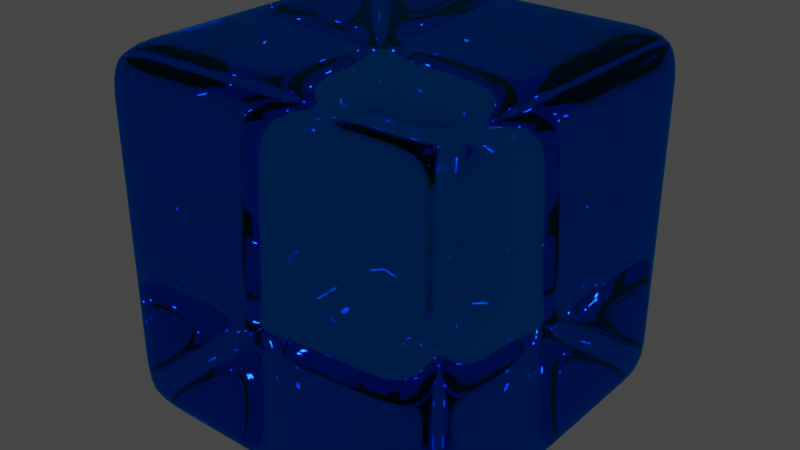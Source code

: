 # Source: gla_on.blend  (saved by Blender 2.81.16; exported with 4.5.12 LTS)
import bpy
from mathutils import Matrix  # noqa: F401  (used for matrix-valued properties, if any)

bpy.ops.wm.read_factory_settings(use_empty=True)
scene = bpy.context.scene
scene.name = 'Scene'

# ---- collections
col_collection = bpy.data.collections.new('Collection'); scene.collection.children.link(col_collection)

# ---- materials (node trees are filled in below, after node groups)
mat_material = bpy.data.materials.new('Material')
mat_material.alpha_threshold = 0.2917
mat_material.line_color = (0.0, 0.0, 0.0, 1.0)

# ---- material node trees
mat_material.use_nodes = True; mat_material.node_tree.nodes.clear()
_N = mat_material.node_tree.nodes; _L = mat_material.node_tree.links
n0 = _N.new('ShaderNodeOutputMaterial'); n0.name = 'Material Output'; n0.location = (300, 300)
n1 = _N.new('ShaderNodeBsdfGlass'); n1.name = 'Glass BSDF'; n1.location = (10, 300)
n1.distribution = 'GGX'
n1.inputs[0].default_value = (0.0, 0.4696, 1.0, 1.0)
n1.inputs[2].default_value = 1.45
_L.new(n1.outputs[0], n0.inputs[0])
n0.is_active_output = True

# ---- world
world_world = bpy.data.worlds.new('World'); scene.world = world_world
world_world.use_nodes = True; world_world.node_tree.nodes.clear()
_N = world_world.node_tree.nodes; _L = world_world.node_tree.links
n0 = _N.new('ShaderNodeOutputWorld'); n0.name = 'World Output'; n0.location = (300, 300)
n1 = _N.new('ShaderNodeBackground'); n1.name = 'Background'; n1.location = (10, 300)
n1.inputs[0].default_value = (0.05088, 0.05088, 0.05088, 1.0)
_L.new(n1.outputs[0], n0.inputs[0])
n0.is_active_output = True
world_world.color = (0.05088, 0.05088, 0.05088)
world_world.use_sun_shadow = False
world_world.sun_shadow_jitter_overblur = 0.0

# ---- meshes
me_cube = bpy.data.meshes.new('Cube')
me_cube.from_pydata([(1.0, 1.0, 1.0), (1.0, 1.0, -1.0), (1.0, -1.0, 1.0), (1.0, -1.0, -1.0), (-1.0, 1.0, 1.0), (-1.0, 1.0, -1.0), (-1.0, -1.0, 1.0), (-1.0, -1.0, -1.0), (0.6667, 1.0, -1.0), (0.3333, 1.0, -1.0), (-2.98e-08, 1.0, -1.0), (-0.3333, 1.0, -1.0), (-0.6667, 1.0, -1.0), (0.6667, -1.0, 1.0), (0.3333, -1.0, 1.0), (-2.98e-08, -1.0, 1.0), (-0.3333, -1.0, 1.0), (-0.6667, -1.0, 1.0), (-0.6667, -1.0, -1.0), (-0.3333, -1.0, -1.0), (2.98e-08, -1.0, -1.0), (0.3333, -1.0, -1.0), (0.6667, -1.0, -1.0), (-0.6667, 1.0, 1.0), (-0.3333, 1.0, 1.0), (2.98e-08, 1.0, 1.0), (0.3333, 1.0, 1.0), (0.6667, 1.0, 1.0), (-1.0, 0.6667, -1.0), (-1.0, 0.3333, -1.0), (-1.0, -2.98e-08, -1.0), (-1.0, -0.3333, -1.0), (-1.0, -0.6667, -1.0), (1.0, 0.6667, 1.0), (1.0, 0.3333, 1.0), (1.0, -2.98e-08, 1.0), (1.0, -0.3333, 1.0), (1.0, -0.6667, 1.0), (-1.0, -0.6667, 1.0), (-1.0, -0.3333, 1.0), (-1.0, 2.98e-08, 1.0), (-1.0, 0.3333, 1.0), (-1.0, 0.6667, 1.0), (1.0, -0.6667, -1.0), (1.0, -0.3333, -1.0), (1.0, 2.98e-08, -1.0), (1.0, 0.3333, -1.0), (1.0, 0.6667, -1.0), (-0.6667, 0.6667, -1.0), (-0.6667, 0.3333, -1.0), (-0.6667, -2.98e-08, -1.0), (-0.6667, -0.3333, -1.0), (-0.6667, -0.6667, -1.0), (-0.3333, 0.6667, -1.0), (-0.3333, 0.3333, -1.0), (-0.3333, -2.98e-08, -1.0), (-0.3333, -0.3333, -1.0), (-0.3333, -0.6667, -1.0), (-1.987e-08, 0.6667, -1.0), (-9.934e-09, 0.3333, -1.0), (8.882e-16, -2.98e-08, -1.0), (9.934e-09, -0.3333, -1.0), (1.987e-08, -0.6667, -1.0), (0.3333, 0.6667, -1.0), (0.3333, 0.3333, -1.0), (0.3333, -2.98e-08, -1.0), (0.3333, -0.3333, -1.0), (0.3333, -0.6667, -1.0), (0.6667, 0.6667, -1.0), (0.6667, 0.3333, -1.0), (0.6667, -2.98e-08, -1.0), (0.6667, -0.3333, -1.0), (0.6667, -0.6667, -1.0), (0.6667, 0.6667, 1.0), (0.6667, 0.3333, 1.0), (0.6667, -2.98e-08, 1.0), (0.6667, -0.3333, 1.0), (0.6667, -0.6667, 1.0), (0.3333, 0.6667, 1.0), (0.3333, 0.3333, 1.0), (0.3333, -2.98e-08, 1.0), (0.3333, -0.3333, 1.0), (0.3333, -0.6667, 1.0), (1.987e-08, 0.6667, 1.0), (9.934e-09, 0.3333, 1.0), (-8.882e-16, -2.98e-08, 1.0), (-9.934e-09, -0.3333, 1.0), (-1.987e-08, -0.6667, 1.0), (-0.3333, 0.6667, 1.0), (-0.3333, 0.3333, 1.0), (-0.3333, -2.98e-08, 1.0), (-0.3333, -0.3333, 1.0), (-0.3333, -0.6667, 1.0), (-0.6667, 0.6667, 1.0), (-0.6667, 0.3333, 1.0), (-0.6667, -2.98e-08, 1.0), (-0.6667, -0.3333, 1.0), (-0.6667, -0.6667, 1.0), (1.0, 1.0, 0.6667), (1.0, 1.0, 0.3333), (1.0, 1.0, -2.98e-08), (1.0, 1.0, -0.3333), (1.0, 1.0, -0.6667), (-1.0, -1.0, -0.6667), (-1.0, -1.0, -0.3333), (-1.0, -1.0, 2.98e-08), (-1.0, -1.0, 0.3333), (-1.0, -1.0, 0.6667), (1.0, -1.0, 0.6667), (1.0, -1.0, 0.3333), (1.0, -1.0, -2.98e-08), (1.0, -1.0, -0.3333), (1.0, -1.0, -0.6667), (-1.0, 1.0, 0.6667), (-1.0, 1.0, 0.3333), (-1.0, 1.0, -2.98e-08), (-1.0, 1.0, -0.3333), (-1.0, 1.0, -0.6667), (-0.6667, 1.0, 0.6667), (-0.6667, 1.0, 0.3333), (-0.6667, 1.0, -2.98e-08), (-0.6667, 1.0, -0.3333), (-0.6667, 1.0, -0.6667), (-0.3333, 1.0, 0.6667), (-0.3333, 1.0, 0.3333), (-0.3333, 1.0, -2.98e-08), (-0.3333, 1.0, -0.3333), (-0.3333, 1.0, -0.6667), (1.987e-08, 1.0, 0.6667), (9.934e-09, 1.0, 0.3333), (-8.882e-16, 1.0, -2.98e-08), (-9.934e-09, 1.0, -0.3333), (-1.987e-08, 1.0, -0.6667), (0.3333, 1.0, 0.6667), (0.3333, 1.0, 0.3333), (0.3333, 1.0, -2.98e-08), (0.3333, 1.0, -0.3333), (0.3333, 1.0, -0.6667), (0.6667, 1.0, 0.6667), (0.6667, 1.0, 0.3333), (0.6667, 1.0, -2.98e-08), (0.6667, 1.0, -0.3333), (0.6667, 1.0, -0.6667), (0.6667, -1.0, 0.6667), (0.6667, -1.0, 0.3333), (0.6667, -1.0, -2.98e-08), (0.6667, -1.0, -0.3333), (0.6667, -1.0, -0.6667), (0.3333, -1.0, 0.6667), (0.3333, -1.0, 0.3333), (0.3333, -1.0, -2.98e-08), (0.3333, -1.0, -0.3333), (0.3333, -1.0, -0.6667), (-1.987e-08, -1.0, 0.6667), (-9.934e-09, -1.0, 0.3333), (8.882e-16, -1.0, -2.98e-08), (9.934e-09, -1.0, -0.3333), (1.987e-08, -1.0, -0.6667), (-0.3333, -1.0, 0.6667), (-0.3333, -1.0, 0.3333), (-0.3333, -1.0, -2.98e-08), (-0.3333, -1.0, -0.3333), (-0.3333, -1.0, -0.6667), (-0.6667, -1.0, 0.6667), (-0.6667, -1.0, 0.3333), (-0.6667, -1.0, -2.98e-08), (-0.6667, -1.0, -0.3333), (-0.6667, -1.0, -0.6667), (1.0, 0.6667, 0.6667), (1.0, 0.6667, 0.3333), (1.0, 0.6667, -2.98e-08), (1.0, 0.6667, -0.3333), (1.0, 0.6667, -0.6667), (1.0, 0.3333, 0.6667), (1.0, 0.3333, 0.3333), (1.0, 0.3333, -2.98e-08), (1.0, 0.3333, -0.3333), (1.0, 0.3333, -0.6667), (1.0, -1.987e-08, 0.6667), (1.0, -9.934e-09, 0.3333), (1.0, 8.882e-16, -2.98e-08), (1.0, 9.934e-09, -0.3333), (1.0, 1.987e-08, -0.6667), (1.0, -0.3333, 0.6667), (1.0, -0.3333, 0.3333), (1.0, -0.3333, -2.98e-08), (1.0, -0.3333, -0.3333), (1.0, -0.3333, -0.6667), (1.0, -0.6667, 0.6667), (1.0, -0.6667, 0.3333), (1.0, -0.6667, -2.98e-08), (1.0, -0.6667, -0.3333), (1.0, -0.6667, -0.6667), (-1.0, -0.6667, 0.6667), (-1.0, -0.6667, 0.3333), (-1.0, -0.6667, -2.98e-08), (-1.0, -0.6667, -0.3333), (-1.0, -0.6667, -0.6667), (-1.0, -0.3333, 0.6667), (-1.0, -0.3333, 0.3333), (-1.0, -0.3333, -2.98e-08), (-1.0, -0.3333, -0.3333), (-1.0, -0.3333, -0.6667), (-1.0, 1.987e-08, 0.6667), (-1.0, 9.934e-09, 0.3333), (-1.0, -8.882e-16, -2.98e-08), (-1.0, -9.934e-09, -0.3333), (-1.0, -1.987e-08, -0.6667), (-1.0, 0.3333, 0.6667), (-1.0, 0.3333, 0.3333), (-1.0, 0.3333, -2.98e-08), (-1.0, 0.3333, -0.3333), (-1.0, 0.3333, -0.6667), (-1.0, 0.6667, 0.6667), (-1.0, 0.6667, 0.3333), (-1.0, 0.6667, -2.98e-08), (-1.0, 0.6667, -0.3333), (-1.0, 0.6667, -0.6667)], [], [(97, 38, 6, 17), (163, 17, 6, 107), (213, 42, 4, 113), (72, 43, 3, 22), (188, 37, 2, 108), (138, 27, 0, 98), (113, 4, 23, 118), (118, 23, 24, 123), (123, 24, 25, 128), (128, 25, 26, 133), (133, 26, 27, 138), (32, 52, 18, 7), (52, 57, 19, 18), (57, 62, 20, 19), (62, 67, 21, 20), (67, 72, 22, 21), (108, 2, 13, 143), (143, 13, 14, 148), (148, 14, 15, 153), (153, 15, 16, 158), (158, 16, 17, 163), (37, 77, 13, 2), (77, 82, 14, 13), (82, 87, 15, 14), (87, 92, 16, 15), (92, 97, 17, 16), (24, 23, 93, 88), (88, 93, 94, 89), (89, 94, 95, 90), (90, 95, 96, 91), (91, 96, 97, 92), (25, 24, 88, 83), (83, 88, 89, 84), (84, 89, 90, 85), (85, 90, 91, 86), (86, 91, 92, 87), (26, 25, 83, 78), (78, 83, 84, 79), (79, 84, 85, 80), (80, 85, 86, 81), (81, 86, 87, 82), (27, 26, 78, 73), (73, 78, 79, 74), (74, 79, 80, 75), (75, 80, 81, 76), (76, 81, 82, 77), (0, 27, 73, 33), (33, 73, 74, 34), (34, 74, 75, 35), (35, 75, 76, 36), (36, 76, 77, 37), (9, 8, 68, 63), (63, 68, 69, 64), (64, 69, 70, 65), (65, 70, 71, 66), (66, 71, 72, 67), (10, 9, 63, 58), (58, 63, 64, 59), (59, 64, 65, 60), (60, 65, 66, 61), (61, 66, 67, 62), (11, 10, 58, 53), (53, 58, 59, 54), (54, 59, 60, 55), (55, 60, 61, 56), (56, 61, 62, 57), (12, 11, 53, 48), (48, 53, 54, 49), (49, 54, 55, 50), (50, 55, 56, 51), (51, 56, 57, 52), (5, 12, 48, 28), (28, 48, 49, 29), (29, 49, 50, 30), (30, 50, 51, 31), (31, 51, 52, 32), (98, 0, 33, 168), (168, 33, 34, 173), (173, 34, 35, 178), (178, 35, 36, 183), (183, 36, 37, 188), (8, 1, 47, 68), (68, 47, 46, 69), (69, 46, 45, 70), (70, 45, 44, 71), (71, 44, 43, 72), (107, 6, 38, 193), (193, 38, 39, 198), (198, 39, 40, 203), (203, 40, 41, 208), (208, 41, 42, 213), (23, 4, 42, 93), (93, 42, 41, 94), (94, 41, 40, 95), (95, 40, 39, 96), (96, 39, 38, 97), (29, 212, 217, 28), (212, 211, 216, 217), (211, 210, 215, 216), (210, 209, 214, 215), (209, 208, 213, 214), (30, 207, 212, 29), (207, 206, 211, 212), (206, 205, 210, 211), (205, 204, 209, 210), (204, 203, 208, 209), (31, 202, 207, 30), (202, 201, 206, 207), (201, 200, 205, 206), (200, 199, 204, 205), (199, 198, 203, 204), (32, 197, 202, 31), (197, 196, 201, 202), (196, 195, 200, 201), (195, 194, 199, 200), (194, 193, 198, 199), (7, 103, 197, 32), (103, 104, 196, 197), (104, 105, 195, 196), (105, 106, 194, 195), (106, 107, 193, 194), (44, 187, 192, 43), (187, 186, 191, 192), (186, 185, 190, 191), (185, 184, 189, 190), (184, 183, 188, 189), (45, 182, 187, 44), (182, 181, 186, 187), (181, 180, 185, 186), (180, 179, 184, 185), (179, 178, 183, 184), (46, 177, 182, 45), (177, 176, 181, 182), (176, 175, 180, 181), (175, 174, 179, 180), (174, 173, 178, 179), (47, 172, 177, 46), (172, 171, 176, 177), (171, 170, 175, 176), (170, 169, 174, 175), (169, 168, 173, 174), (1, 102, 172, 47), (102, 101, 171, 172), (101, 100, 170, 171), (100, 99, 169, 170), (99, 98, 168, 169), (19, 162, 167, 18), (162, 161, 166, 167), (161, 160, 165, 166), (160, 159, 164, 165), (159, 158, 163, 164), (20, 157, 162, 19), (157, 156, 161, 162), (156, 155, 160, 161), (155, 154, 159, 160), (154, 153, 158, 159), (21, 152, 157, 20), (152, 151, 156, 157), (151, 150, 155, 156), (150, 149, 154, 155), (149, 148, 153, 154), (22, 147, 152, 21), (147, 146, 151, 152), (146, 145, 150, 151), (145, 144, 149, 150), (144, 143, 148, 149), (3, 112, 147, 22), (112, 111, 146, 147), (111, 110, 145, 146), (110, 109, 144, 145), (109, 108, 143, 144), (9, 137, 142, 8), (137, 136, 141, 142), (136, 135, 140, 141), (135, 134, 139, 140), (134, 133, 138, 139), (10, 132, 137, 9), (132, 131, 136, 137), (131, 130, 135, 136), (130, 129, 134, 135), (129, 128, 133, 134), (11, 127, 132, 10), (127, 126, 131, 132), (126, 125, 130, 131), (125, 124, 129, 130), (124, 123, 128, 129), (12, 122, 127, 11), (122, 121, 126, 127), (121, 120, 125, 126), (120, 119, 124, 125), (119, 118, 123, 124), (5, 117, 122, 12), (117, 116, 121, 122), (116, 115, 120, 121), (115, 114, 119, 120), (114, 113, 118, 119), (8, 142, 102, 1), (142, 141, 101, 102), (141, 140, 100, 101), (140, 139, 99, 100), (139, 138, 98, 99), (43, 192, 112, 3), (192, 191, 111, 112), (191, 190, 110, 111), (190, 189, 109, 110), (189, 188, 108, 109), (28, 217, 117, 5), (217, 216, 116, 117), (216, 215, 115, 116), (215, 214, 114, 115), (214, 213, 113, 114), (18, 167, 103, 7), (167, 166, 104, 103), (166, 165, 105, 104), (165, 164, 106, 105), (164, 163, 107, 106)])
me_cube.polygons.foreach_set('use_smooth', [True] * 216)
_uv = me_cube.uv_layers.new(name='UVMap')
_uv.uv.foreach_set('vector', [0.8333, 0.7083, 0.875, 0.7083, 0.875, 0.75, 0.8333, 0.75, 0.5833, 0.9583, 0.625, 0.9583, 0.625, 1.0, 0.5833, 1.0, 0.5833, 0.2083, 0.625, 0.2083, 0.625, 0.25, 0.5833, 0.25, 0.3333, 0.7083, 0.375, 0.7083, 0.375, 0.75, 0.3333, 0.75, 0.5833, 0.7083, 0.625, 0.7083, 0.625, 0.75, 0.5833, 0.75, 0.5833, 0.4583, 0.625, 0.4583, 0.625, 0.5, 0.5833, 0.5, 0.5833, 0.25, 0.625, 0.25, 0.625, 0.2917, 0.5833, 0.2917, 0.5833, 0.2917, 0.625, 0.2917, 0.625, 0.3333, 0.5833, 0.3333, 0.5833, 0.3333, 0.625, 0.3333, 0.625, 0.375, 0.5833, 0.375, 0.5833, 0.375, 0.625, 0.375, 0.625, 0.4167, 0.5833, 0.4167, 0.5833, 0.4167, 0.625, 0.4167, 0.625, 0.4583, 0.5833, 0.4583, 0.125, 0.7083, 0.1667, 0.7083, 0.1667, 0.75, 0.125, 0.75, 0.1667, 0.7083, 0.2083, 0.7083, 0.2083, 0.75, 0.1667, 0.75, 0.2083, 0.7083, 0.25, 0.7083, 0.25, 0.75, 0.2083, 0.75, 0.25, 0.7083, 0.2917, 0.7083, 0.2917, 0.75, 0.25, 0.75, 0.2917, 0.7083, 0.3333, 0.7083, 0.3333, 0.75, 0.2917, 0.75, 0.5833, 0.75, 0.625, 0.75, 0.625, 0.7917, 0.5833, 0.7917, 0.5833, 0.7917, 0.625, 0.7917, 0.625, 0.8333, 0.5833, 0.8333, 0.5833, 0.8333, 0.625, 0.8333, 0.625, 0.875, 0.5833, 0.875, 0.5833, 0.875, 0.625, 0.875, 0.625, 0.9167, 0.5833, 0.9167, 0.5833, 0.9167, 0.625, 0.9167, 0.625, 0.9583, 0.5833, 0.9583, 0.625, 0.7083, 0.6667, 0.7083, 0.6667, 0.75, 0.625, 0.75, 0.6667, 0.7083, 0.7083, 0.7083, 0.7083, 0.75, 0.6667, 0.75, 0.7083, 0.7083, 0.75, 0.7083, 0.75, 0.75, 0.7083, 0.75, 0.75, 0.7083, 0.7917, 0.7083, 0.7917, 0.75, 0.75, 0.75, 0.7917, 0.7083, 0.8333, 0.7083, 0.8333, 0.75, 0.7917, 0.75, 0.7917, 0.5, 0.8333, 0.5, 0.8333, 0.5417, 0.7917, 0.5417, 0.7917, 0.5417, 0.8333, 0.5417, 0.8333, 0.5833, 0.7917, 0.5833, 0.7917, 0.5833, 0.8333, 0.5833, 0.8333, 0.625, 0.7917, 0.625, 0.7917, 0.625, 0.8333, 0.625, 0.8333, 0.6667, 0.7917, 0.6667, 0.7917, 0.6667, 0.8333, 0.6667, 0.8333, 0.7083, 0.7917, 0.7083, 0.75, 0.5, 0.7917, 0.5, 0.7917, 0.5417, 0.75, 0.5417, 0.75, 0.5417, 0.7917, 0.5417, 0.7917, 0.5833, 0.75, 0.5833, 0.75, 0.5833, 0.7917, 0.5833, 0.7917, 0.625, 0.75, 0.625, 0.75, 0.625, 0.7917, 0.625, 0.7917, 0.6667, 0.75, 0.6667, 0.75, 0.6667, 0.7917, 0.6667, 0.7917, 0.7083, 0.75, 0.7083, 0.7083, 0.5, 0.75, 0.5, 0.75, 0.5417, 0.7083, 0.5417, 0.7083, 0.5417, 0.75, 0.5417, 0.75, 0.5833, 0.7083, 0.5833, 0.7083, 0.5833, 0.75, 0.5833, 0.75, 0.625, 0.7083, 0.625, 0.7083, 0.625, 0.75, 0.625, 0.75, 0.6667, 0.7083, 0.6667, 0.7083, 0.6667, 0.75, 0.6667, 0.75, 0.7083, 0.7083, 0.7083, 0.6667, 0.5, 0.7083, 0.5, 0.7083, 0.5417, 0.6667, 0.5417, 0.6667, 0.5417, 0.7083, 0.5417, 0.7083, 0.5833, 0.6667, 0.5833, 0.6667, 0.5833, 0.7083, 0.5833, 0.7083, 0.625, 0.6667, 0.625, 0.6667, 0.625, 0.7083, 0.625, 0.7083, 0.6667, 0.6667, 0.6667, 0.6667, 0.6667, 0.7083, 0.6667, 0.7083, 0.7083, 0.6667, 0.7083, 0.625, 0.5, 0.6667, 0.5, 0.6667, 0.5417, 0.625, 0.5417, 0.625, 0.5417, 0.6667, 0.5417, 0.6667, 0.5833, 0.625, 0.5833, 0.625, 0.5833, 0.6667, 0.5833, 0.6667, 0.625, 0.625, 0.625, 0.625, 0.625, 0.6667, 0.625, 0.6667, 0.6667, 0.625, 0.6667, 0.625, 0.6667, 0.6667, 0.6667, 0.6667, 0.7083, 0.625, 0.7083, 0.2917, 0.5, 0.3333, 0.5, 0.3333, 0.5417, 0.2917, 0.5417, 0.2917, 0.5417, 0.3333, 0.5417, 0.3333, 0.5833, 0.2917, 0.5833, 0.2917, 0.5833, 0.3333, 0.5833, 0.3333, 0.625, 0.2917, 0.625, 0.2917, 0.625, 0.3333, 0.625, 0.3333, 0.6667, 0.2917, 0.6667, 0.2917, 0.6667, 0.3333, 0.6667, 0.3333, 0.7083, 0.2917, 0.7083, 0.25, 0.5, 0.2917, 0.5, 0.2917, 0.5417, 0.25, 0.5417, 0.25, 0.5417, 0.2917, 0.5417, 0.2917, 0.5833, 0.25, 0.5833, 0.25, 0.5833, 0.2917, 0.5833, 0.2917, 0.625, 0.25, 0.625, 0.25, 0.625, 0.2917, 0.625, 0.2917, 0.6667, 0.25, 0.6667, 0.25, 0.6667, 0.2917, 0.6667, 0.2917, 0.7083, 0.25, 0.7083, 0.2083, 0.5, 0.25, 0.5, 0.25, 0.5417, 0.2083, 0.5417, 0.2083, 0.5417, 0.25, 0.5417, 0.25, 0.5833, 0.2083, 0.5833, 0.2083, 0.5833, 0.25, 0.5833, 0.25, 0.625, 0.2083, 0.625, 0.2083, 0.625, 0.25, 0.625, 0.25, 0.6667, 0.2083, 0.6667, 0.2083, 0.6667, 0.25, 0.6667, 0.25, 0.7083, 0.2083, 0.7083, 0.1667, 0.5, 0.2083, 0.5, 0.2083, 0.5417, 0.1667, 0.5417, 0.1667, 0.5417, 0.2083, 0.5417, 0.2083, 0.5833, 0.1667, 0.5833, 0.1667, 0.5833, 0.2083, 0.5833, 0.2083, 0.625, 0.1667, 0.625, 0.1667, 0.625, 0.2083, 0.625, 0.2083, 0.6667, 0.1667, 0.6667, 0.1667, 0.6667, 0.2083, 0.6667, 0.2083, 0.7083, 0.1667, 0.7083, 0.125, 0.5, 0.1667, 0.5, 0.1667, 0.5417, 0.125, 0.5417, 0.125, 0.5417, 0.1667, 0.5417, 0.1667, 0.5833, 0.125, 0.5833, 0.125, 0.5833, 0.1667, 0.5833, 0.1667, 0.625, 0.125, 0.625, 0.125, 0.625, 0.1667, 0.625, 0.1667, 0.6667, 0.125, 0.6667, 0.125, 0.6667, 0.1667, 0.6667, 0.1667, 0.7083, 0.125, 0.7083, 0.5833, 0.5, 0.625, 0.5, 0.625, 0.5417, 0.5833, 0.5417, 0.5833, 0.5417, 0.625, 0.5417, 0.625, 0.5833, 0.5833, 0.5833, 0.5833, 0.5833, 0.625, 0.5833, 0.625, 0.625, 0.5833, 0.625, 0.5833, 0.625, 0.625, 0.625, 0.625, 0.6667, 0.5833, 0.6667, 0.5833, 0.6667, 0.625, 0.6667, 0.625, 0.7083, 0.5833, 0.7083, 0.3333, 0.5, 0.375, 0.5, 0.375, 0.5417, 0.3333, 0.5417, 0.3333, 0.5417, 0.375, 0.5417, 0.375, 0.5833, 0.3333, 0.5833, 0.3333, 0.5833, 0.375, 0.5833, 0.375, 0.625, 0.3333, 0.625, 0.3333, 0.625, 0.375, 0.625, 0.375, 0.6667, 0.3333, 0.6667, 0.3333, 0.6667, 0.375, 0.6667, 0.375, 0.7083, 0.3333, 0.7083, 0.5833, 0.0, 0.625, 0.0, 0.625, 0.04167, 0.5833, 0.04167, 0.5833, 0.04167, 0.625, 0.04167, 0.625, 0.08333, 0.5833, 0.08333, 0.5833, 0.08333, 0.625, 0.08333, 0.625, 0.125, 0.5833, 0.125, 0.5833, 0.125, 0.625, 0.125, 0.625, 0.1667, 0.5833, 0.1667, 0.5833, 0.1667, 0.625, 0.1667, 0.625, 0.2083, 0.5833, 0.2083, 0.8333, 0.5, 0.875, 0.5, 0.875, 0.5417, 0.8333, 0.5417, 0.8333, 0.5417, 0.875, 0.5417, 0.875, 0.5833, 0.8333, 0.5833, 0.8333, 0.5833, 0.875, 0.5833, 0.875, 0.625, 0.8333, 0.625, 0.8333, 0.625, 0.875, 0.625, 0.875, 0.6667, 0.8333, 0.6667, 0.8333, 0.6667, 0.875, 0.6667, 0.875, 0.7083, 0.8333, 0.7083, 0.375, 0.1667, 0.4167, 0.1667, 0.4167, 0.2083, 0.375, 0.2083, 0.4167, 0.1667, 0.4583, 0.1667, 0.4583, 0.2083, 0.4167, 0.2083, 0.4583, 0.1667, 0.5, 0.1667, 0.5, 0.2083, 0.4583, 0.2083, 0.5, 0.1667, 0.5417, 0.1667, 0.5417, 0.2083, 0.5, 0.2083, 0.5417, 0.1667, 0.5833, 0.1667, 0.5833, 0.2083, 0.5417, 0.2083, 0.375, 0.125, 0.4167, 0.125, 0.4167, 0.1667, 0.375, 0.1667, 0.4167, 0.125, 0.4583, 0.125, 0.4583, 0.1667, 0.4167, 0.1667, 0.4583, 0.125, 0.5, 0.125, 0.5, 0.1667, 0.4583, 0.1667, 0.5, 0.125, 0.5417, 0.125, 0.5417, 0.1667, 0.5, 0.1667, 0.5417, 0.125, 0.5833, 0.125, 0.5833, 0.1667, 0.5417, 0.1667, 0.375, 0.08333, 0.4167, 0.08333, 0.4167, 0.125, 0.375, 0.125, 0.4167, 0.08333, 0.4583, 0.08333, 0.4583, 0.125, 0.4167, 0.125, 0.4583, 0.08333, 0.5, 0.08333, 0.5, 0.125, 0.4583, 0.125, 0.5, 0.08333, 0.5417, 0.08333, 0.5417, 0.125, 0.5, 0.125, 0.5417, 0.08333, 0.5833, 0.08333, 0.5833, 0.125, 0.5417, 0.125, 0.375, 0.04167, 0.4167, 0.04167, 0.4167, 0.08333, 0.375, 0.08333, 0.4167, 0.04167, 0.4583, 0.04167, 0.4583, 0.08333, 0.4167, 0.08333, 0.4583, 0.04167, 0.5, 0.04167, 0.5, 0.08333, 0.4583, 0.08333, 0.5, 0.04167, 0.5417, 0.04167, 0.5417, 0.08333, 0.5, 0.08333, 0.5417, 0.04167, 0.5833, 0.04167, 0.5833, 0.08333, 0.5417, 0.08333, 0.375, 0.0, 0.4167, 0.0, 0.4167, 0.04167, 0.375, 0.04167, 0.4167, 0.0, 0.4583, 0.0, 0.4583, 0.04167, 0.4167, 0.04167, 0.4583, 0.0, 0.5, 0.0, 0.5, 0.04167, 0.4583, 0.04167, 0.5, 0.0, 0.5417, 0.0, 0.5417, 0.04167, 0.5, 0.04167, 0.5417, 0.0, 0.5833, 0.0, 0.5833, 0.04167, 0.5417, 0.04167, 0.375, 0.6667, 0.4167, 0.6667, 0.4167, 0.7083, 0.375, 0.7083, 0.4167, 0.6667, 0.4583, 0.6667, 0.4583, 0.7083, 0.4167, 0.7083, 0.4583, 0.6667, 0.5, 0.6667, 0.5, 0.7083, 0.4583, 0.7083, 0.5, 0.6667, 0.5417, 0.6667, 0.5417, 0.7083, 0.5, 0.7083, 0.5417, 0.6667, 0.5833, 0.6667, 0.5833, 0.7083, 0.5417, 0.7083, 0.375, 0.625, 0.4167, 0.625, 0.4167, 0.6667, 0.375, 0.6667, 0.4167, 0.625, 0.4583, 0.625, 0.4583, 0.6667, 0.4167, 0.6667, 0.4583, 0.625, 0.5, 0.625, 0.5, 0.6667, 0.4583, 0.6667, 0.5, 0.625, 0.5417, 0.625, 0.5417, 0.6667, 0.5, 0.6667, 0.5417, 0.625, 0.5833, 0.625, 0.5833, 0.6667, 0.5417, 0.6667, 0.375, 0.5833, 0.4167, 0.5833, 0.4167, 0.625, 0.375, 0.625, 0.4167, 0.5833, 0.4583, 0.5833, 0.4583, 0.625, 0.4167, 0.625, 0.4583, 0.5833, 0.5, 0.5833, 0.5, 0.625, 0.4583, 0.625, 0.5, 0.5833, 0.5417, 0.5833, 0.5417, 0.625, 0.5, 0.625, 0.5417, 0.5833, 0.5833, 0.5833, 0.5833, 0.625, 0.5417, 0.625, 0.375, 0.5417, 0.4167, 0.5417, 0.4167, 0.5833, 0.375, 0.5833, 0.4167, 0.5417, 0.4583, 0.5417, 0.4583, 0.5833, 0.4167, 0.5833, 0.4583, 0.5417, 0.5, 0.5417, 0.5, 0.5833, 0.4583, 0.5833, 0.5, 0.5417, 0.5417, 0.5417, 0.5417, 0.5833, 0.5, 0.5833, 0.5417, 0.5417, 0.5833, 0.5417, 0.5833, 0.5833, 0.5417, 0.5833, 0.375, 0.5, 0.4167, 0.5, 0.4167, 0.5417, 0.375, 0.5417, 0.4167, 0.5, 0.4583, 0.5, 0.4583, 0.5417, 0.4167, 0.5417, 0.4583, 0.5, 0.5, 0.5, 0.5, 0.5417, 0.4583, 0.5417, 0.5, 0.5, 0.5417, 0.5, 0.5417, 0.5417, 0.5, 0.5417, 0.5417, 0.5, 0.5833, 0.5, 0.5833, 0.5417, 0.5417, 0.5417, 0.375, 0.9167, 0.4167, 0.9167, 0.4167, 0.9583, 0.375, 0.9583, 0.4167, 0.9167, 0.4583, 0.9167, 0.4583, 0.9583, 0.4167, 0.9583, 0.4583, 0.9167, 0.5, 0.9167, 0.5, 0.9583, 0.4583, 0.9583, 0.5, 0.9167, 0.5417, 0.9167, 0.5417, 0.9583, 0.5, 0.9583, 0.5417, 0.9167, 0.5833, 0.9167, 0.5833, 0.9583, 0.5417, 0.9583, 0.375, 0.875, 0.4167, 0.875, 0.4167, 0.9167, 0.375, 0.9167, 0.4167, 0.875, 0.4583, 0.875, 0.4583, 0.9167, 0.4167, 0.9167, 0.4583, 0.875, 0.5, 0.875, 0.5, 0.9167, 0.4583, 0.9167, 0.5, 0.875, 0.5417, 0.875, 0.5417, 0.9167, 0.5, 0.9167, 0.5417, 0.875, 0.5833, 0.875, 0.5833, 0.9167, 0.5417, 0.9167, 0.375, 0.8333, 0.4167, 0.8333, 0.4167, 0.875, 0.375, 0.875, 0.4167, 0.8333, 0.4583, 0.8333, 0.4583, 0.875, 0.4167, 0.875, 0.4583, 0.8333, 0.5, 0.8333, 0.5, 0.875, 0.4583, 0.875, 0.5, 0.8333, 0.5417, 0.8333, 0.5417, 0.875, 0.5, 0.875, 0.5417, 0.8333, 0.5833, 0.8333, 0.5833, 0.875, 0.5417, 0.875, 0.375, 0.7917, 0.4167, 0.7917, 0.4167, 0.8333, 0.375, 0.8333, 0.4167, 0.7917, 0.4583, 0.7917, 0.4583, 0.8333, 0.4167, 0.8333, 0.4583, 0.7917, 0.5, 0.7917, 0.5, 0.8333, 0.4583, 0.8333, 0.5, 0.7917, 0.5417, 0.7917, 0.5417, 0.8333, 0.5, 0.8333, 0.5417, 0.7917, 0.5833, 0.7917, 0.5833, 0.8333, 0.5417, 0.8333, 0.375, 0.75, 0.4167, 0.75, 0.4167, 0.7917, 0.375, 0.7917, 0.4167, 0.75, 0.4583, 0.75, 0.4583, 0.7917, 0.4167, 0.7917, 0.4583, 0.75, 0.5, 0.75, 0.5, 0.7917, 0.4583, 0.7917, 0.5, 0.75, 0.5417, 0.75, 0.5417, 0.7917, 0.5, 0.7917, 0.5417, 0.75, 0.5833, 0.75, 0.5833, 0.7917, 0.5417, 0.7917, 0.375, 0.4167, 0.4167, 0.4167, 0.4167, 0.4583, 0.375, 0.4583, 0.4167, 0.4167, 0.4583, 0.4167, 0.4583, 0.4583, 0.4167, 0.4583, 0.4583, 0.4167, 0.5, 0.4167, 0.5, 0.4583, 0.4583, 0.4583, 0.5, 0.4167, 0.5417, 0.4167, 0.5417, 0.4583, 0.5, 0.4583, 0.5417, 0.4167, 0.5833, 0.4167, 0.5833, 0.4583, 0.5417, 0.4583, 0.375, 0.375, 0.4167, 0.375, 0.4167, 0.4167, 0.375, 0.4167, 0.4167, 0.375, 0.4583, 0.375, 0.4583, 0.4167, 0.4167, 0.4167, 0.4583, 0.375, 0.5, 0.375, 0.5, 0.4167, 0.4583, 0.4167, 0.5, 0.375, 0.5417, 0.375, 0.5417, 0.4167, 0.5, 0.4167, 0.5417, 0.375, 0.5833, 0.375, 0.5833, 0.4167, 0.5417, 0.4167, 0.375, 0.3333, 0.4167, 0.3333, 0.4167, 0.375, 0.375, 0.375, 0.4167, 0.3333, 0.4583, 0.3333, 0.4583, 0.375, 0.4167, 0.375, 0.4583, 0.3333, 0.5, 0.3333, 0.5, 0.375, 0.4583, 0.375, 0.5, 0.3333, 0.5417, 0.3333, 0.5417, 0.375, 0.5, 0.375, 0.5417, 0.3333, 0.5833, 0.3333, 0.5833, 0.375, 0.5417, 0.375, 0.375, 0.2917, 0.4167, 0.2917, 0.4167, 0.3333, 0.375, 0.3333, 0.4167, 0.2917, 0.4583, 0.2917, 0.4583, 0.3333, 0.4167, 0.3333, 0.4583, 0.2917, 0.5, 0.2917, 0.5, 0.3333, 0.4583, 0.3333, 0.5, 0.2917, 0.5417, 0.2917, 0.5417, 0.3333, 0.5, 0.3333, 0.5417, 0.2917, 0.5833, 0.2917, 0.5833, 0.3333, 0.5417, 0.3333, 0.375, 0.25, 0.4167, 0.25, 0.4167, 0.2917, 0.375, 0.2917, 0.4167, 0.25, 0.4583, 0.25, 0.4583, 0.2917, 0.4167, 0.2917, 0.4583, 0.25, 0.5, 0.25, 0.5, 0.2917, 0.4583, 0.2917, 0.5, 0.25, 0.5417, 0.25, 0.5417, 0.2917, 0.5, 0.2917, 0.5417, 0.25, 0.5833, 0.25, 0.5833, 0.2917, 0.5417, 0.2917, 0.375, 0.4583, 0.4167, 0.4583, 0.4167, 0.5, 0.375, 0.5, 0.4167, 0.4583, 0.4583, 0.4583, 0.4583, 0.5, 0.4167, 0.5, 0.4583, 0.4583, 0.5, 0.4583, 0.5, 0.5, 0.4583, 0.5, 0.5, 0.4583, 0.5417, 0.4583, 0.5417, 0.5, 0.5, 0.5, 0.5417, 0.4583, 0.5833, 0.4583, 0.5833, 0.5, 0.5417, 0.5, 0.375, 0.7083, 0.4167, 0.7083, 0.4167, 0.75, 0.375, 0.75, 0.4167, 0.7083, 0.4583, 0.7083, 0.4583, 0.75, 0.4167, 0.75, 0.4583, 0.7083, 0.5, 0.7083, 0.5, 0.75, 0.4583, 0.75, 0.5, 0.7083, 0.5417, 0.7083, 0.5417, 0.75, 0.5, 0.75, 0.5417, 0.7083, 0.5833, 0.7083, 0.5833, 0.75, 0.5417, 0.75, 0.375, 0.2083, 0.4167, 0.2083, 0.4167, 0.25, 0.375, 0.25, 0.4167, 0.2083, 0.4583, 0.2083, 0.4583, 0.25, 0.4167, 0.25, 0.4583, 0.2083, 0.5, 0.2083, 0.5, 0.25, 0.4583, 0.25, 0.5, 0.2083, 0.5417, 0.2083, 0.5417, 0.25, 0.5, 0.25, 0.5417, 0.2083, 0.5833, 0.2083, 0.5833, 0.25, 0.5417, 0.25, 0.375, 0.9583, 0.4167, 0.9583, 0.4167, 1.0, 0.375, 1.0, 0.4167, 0.9583, 0.4583, 0.9583, 0.4583, 1.0, 0.4167, 1.0, 0.4583, 0.9583, 0.5, 0.9583, 0.5, 1.0, 0.4583, 1.0, 0.5, 0.9583, 0.5417, 0.9583, 0.5417, 1.0, 0.5, 1.0, 0.5417, 0.9583, 0.5833, 0.9583, 0.5833, 1.0, 0.5417, 1.0])
me_cube.materials.append(mat_material)
me_cube.use_remesh_preserve_volume = False
me_cube.use_remesh_preserve_attributes = False
me_cube.use_mirror_vertex_groups = False
me_cube.update()

# ---- objects
ob_cube = bpy.data.objects.new('Cube', me_cube)

# ---- transforms, parenting, visibility, modifiers, constraints
ob_cube.location = (0.0, 0.0, 0.0)
ob_cube.lock_rotations_4d = False
ob_cube.empty_display_type = 'ARROWS'
ob_cube.lineart.crease_threshold = 0.0
_m = ob_cube.modifiers.new('Subdivision', 'SUBSURF')
_m.uv_smooth = 'PRESERVE_CORNERS'
_m.levels = 2
_m.show_only_control_edges = False

# ---- collection membership
col_collection.objects.link(ob_cube)

# ---- scene / render settings (as saved in the file)
scene.frame_start = 1; scene.frame_end = 250; scene.frame_set(1)
scene.render.engine = 'BLENDER_EEVEE_NEXT'
scene.cycles.use_denoising = False
scene.cycles.samples = 128
scene.cycles.sampling_pattern = 'TABULATED_SOBOL'
scene.cycles.use_adaptive_sampling = False
scene.cycles.use_light_tree = False
scene.view_settings.view_transform = 'Filmic'
bpy.context.view_layer.update()

# ---- added for rendering (the .blend has no active camera and no usable light): camera, sun
cam_auto = bpy.data.cameras.new('AutoCamera')
cam_auto.lens = 50.0
cam_auto.sensor_width = 36.0
cam_auto.clip_end = 1000.0
ob_auto_camera = bpy.data.objects.new('AutoCamera', cam_auto)
scene.collection.objects.link(ob_auto_camera)
ob_auto_camera.location = (3.20507, -3.84609, 2.56406)
ob_auto_camera.rotation_euler = (1.09748, -7.21219e-08, 0.694738)
scene.camera = ob_auto_camera
light_auto_sun = bpy.data.lights.new('AutoSun', 'SUN')
light_auto_sun.energy = 3.0
light_auto_sun.angle = 0.0523599
ob_auto_sun = bpy.data.objects.new('AutoSun', light_auto_sun)
scene.collection.objects.link(ob_auto_sun)
ob_auto_sun.rotation_euler = (0.872665, 0.174533, 0.523599)
bpy.context.view_layer.update()
